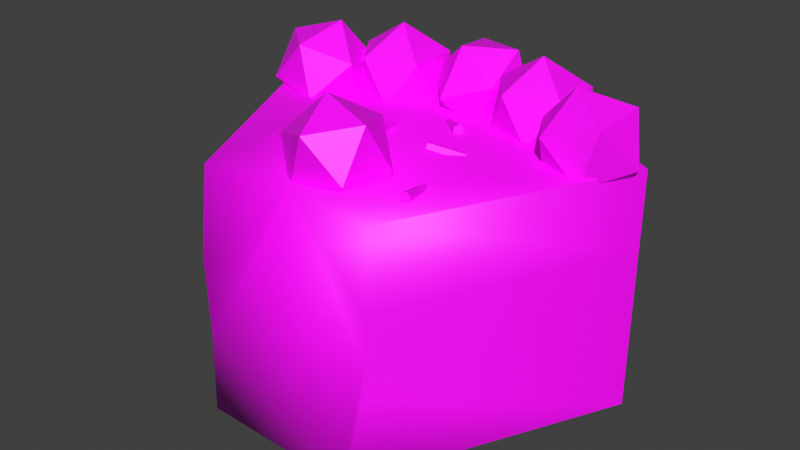 # Source: Cake12.blend  (saved by Blender 3.4.6; exported with 4.5.12 LTS)
import bpy
from mathutils import Matrix  # noqa: F401  (used for matrix-valued properties, if any)

bpy.ops.wm.read_factory_settings(use_empty=True)
scene = bpy.context.scene
scene.name = 'Scene'

# ---- collections
col_collection = bpy.data.collections.new('Collection'); scene.collection.children.link(col_collection)

# ---- images (referenced by path relative to the original .blend; pixels are not part of the script)
import os
ASSET_DIR = os.environ.get("B2B_ASSET_DIR", "")  # directory of the original .blend (textures are referenced by path, not embedded)
HERE = os.path.dirname(os.path.abspath(__file__))  # packed textures are extracted next to this script under _unpacked/

def load_image(name, relpath, width, height, colorspace="sRGB"):
    """Load a texture the original file referenced (path relative to the .blend, or extracted next to this script)."""
    p = next((c for c in (os.path.join(HERE, relpath), os.path.join(ASSET_DIR, relpath)) if relpath and os.path.exists(c)), "")
    if p:
        img = bpy.data.images.load(p, check_existing=True)
        img.name = name
    else:  # same state as the original file: an image datablock whose file is absent (Cycles renders it pink)
        img = bpy.data.images.new(name, width, height)
        img.source = "FILE"
        img.filepath = "//" + (relpath or name)
    img.colorspace_settings.name = colorspace
    return img
img_lowpolyfoodlitetexture_01_png = load_image('LowPolyFoodLiteTexture_01.png', 'Material/LowPolyFoodLiteTexture_01.png', 1024, 1024, 'sRGB')

# ---- materials (node trees are filled in below, after node groups)
mat_food_01 = bpy.data.materials.new('Food_01')
mat_food_01.use_transparent_shadow = False
mat_food_01.roughness = 0.5

# ---- material node trees
mat_food_01.use_nodes = True; mat_food_01.node_tree.nodes.clear()
_N = mat_food_01.node_tree.nodes; _L = mat_food_01.node_tree.links
n0 = _N.new('ShaderNodeBsdfPrincipled'); n0.name = 'Principled BSDF'; n0.location = (10, 300)
n0.distribution = 'GGX'
n0.subsurface_method = 'RANDOM_WALK_SKIN'
n0.inputs[3].default_value = 1.45
n0.inputs[27].default_value = (0.0, 0.0, 0.0, 1.0)
n0.inputs[28].default_value = 1.0
n1 = _N.new('ShaderNodeOutputMaterial'); n1.name = 'Material Output'; n1.location = (300, 300)
n2 = _N.new('ShaderNodeNormalMap'); n2.name = 'Normal Map'; n2.location = (-300, -300)
n2.label = 'Normal/Map'
n2.inputs[0].default_value = 0.0
n3 = _N.new('ShaderNodeTexImage'); n3.name = 'Image Texture'; n3.location = (-300, 600)
n3.image = img_lowpolyfoodlitetexture_01_png
_L.new(n0.outputs[0], n1.inputs[0])
_L.new(n2.outputs[0], n0.inputs[5])
_L.new(n3.outputs[0], n0.inputs[0])
n1.is_active_output = True

# ---- world
world_world = bpy.data.worlds.new('World'); scene.world = world_world
world_world.use_nodes = True; world_world.node_tree.nodes.clear()
_N = world_world.node_tree.nodes; _L = world_world.node_tree.links
n0 = _N.new('ShaderNodeOutputWorld'); n0.name = 'World Output'; n0.location = (300, 300)
n1 = _N.new('ShaderNodeBackground'); n1.name = 'Background'; n1.location = (10, 300)
n1.inputs[0].default_value = (0.05088, 0.05088, 0.05088, 1.0)
_L.new(n1.outputs[0], n0.inputs[0])
n0.is_active_output = True
world_world.color = (0.05088, 0.05088, 0.05088)
world_world.use_sun_shadow = False
world_world.sun_shadow_jitter_overblur = 0.0

# ---- meshes
me_mesh_129 = bpy.data.meshes.new('Mesh.129')
me_mesh_129.from_pydata([(-6.409, 0.0, -3.7), (6.409, 0.0, -3.7), (6.409, 2.526, -3.7), (-6.409, 2.526, -3.7), (-3.813, 2.526, -5.339), (-6.409, 5.053, -3.7), (-6.409, 7.579, -3.7), (-3.813, 5.053, -5.339), (-3.813, 7.579, -5.339), (-2.064, 5.053, -6.077), (-2.064, 7.579, -6.077), (-2.064, 2.526, -6.077), (-5.539e-07, 5.053, -6.336), (-9.375e-07, 7.579, -6.336), (-5.539e-07, 2.526, -6.336), (2.064, 5.053, -6.077), (2.064, 7.579, -6.077), (2.064, 2.526, -6.077), (3.813, 5.053, -5.339), (3.813, 7.579, -5.339), (6.409, 5.053, -3.7), (3.813, 2.526, -5.339), (3.813, 0.0, -5.339), (2.064, 0.0, -6.077), (-1.703e-07, 0.0, -6.336), (-2.064, 0.0, -6.077), (-3.813, 0.0, -5.339), (6.409, 7.579, -3.7), (-6.409, 3.79, -3.7), (-3.813, 3.79, -5.339), (-2.064, 3.79, -6.077), (-5.539e-07, 3.79, -6.336), (2.064, 3.79, -6.077), (3.813, 3.79, -5.339), (6.409, 3.79, -3.7), (-2.587, 6.446, -4.465), (-3.752, 7.335, -5.311), (-2.143, 7.335, -5.834), (-1.148, 7.335, -4.465), (-2.143, 7.335, -3.096), (-3.752, 7.335, -3.619), (-3.032, 8.774, -5.834), (-1.423, 8.774, -5.311), (-1.423, 8.774, -3.619), (-3.032, 8.774, -3.096), (-4.027, 8.774, -4.465), (-2.587, 9.664, -4.465), (0.08625, 7.177, 0.1753), (-1.078, 8.371, 0.4591), (0.531, 8.809, 0.1738), (-1.078, 6.953, 1.382), (1.525, 7.662, 0.9207), (0.531, 6.515, 1.668), (1.251, 7.739, 2.588), (-0.3585, 7.3, 2.874), (-1.353, 8.447, 2.127), (0.08625, 8.933, 2.872), (-0.3585, 9.594, 1.38), (1.251, 9.156, 1.665), (5.286, 6.509, -3.407), (4.009, 7.191, -4.283), (5.603, 7.653, -4.612), (3.864, 6.967, -2.613), (6.443, 7.715, -3.145), (5.368, 7.291, -1.909), (5.737, 8.918, -2.189), (4.143, 8.456, -1.86), (3.303, 8.395, -3.327), (4.46, 9.6, -3.065), (4.378, 8.819, -4.563), (5.882, 9.142, -3.859), (-5.814, 7.847, -2.033), (-5.962, 9.125, -3.132), (-6.233, 7.535, -3.643), (-4.686, 9.108, -2.022), (-5.123, 6.535, -2.848), (-4.167, 7.507, -1.847), (-3.568, 6.985, -3.34), (-3.298, 8.575, -2.83), (-4.407, 9.575, -3.624), (-3.717, 8.263, -4.439), (-5.364, 8.603, -4.626), (-4.845, 7.002, -4.45), (0.3822, 6.656, -5.741), (-0.9867, 7.581, -6.105), (0.5504, 8.136, -6.543), (-0.8581, 6.816, -4.602), (1.629, 7.714, -5.309), (0.7584, 6.898, -4.11), (1.159, 8.529, -3.903), (-0.3779, 7.973, -3.466), (-1.456, 8.395, -4.699), (-0.2097, 9.454, -4.267), (-0.5859, 9.211, -5.898), (1.031, 9.294, -5.406), (2.501, 6.446, -4.465), (1.337, 7.335, -5.311), (2.946, 7.335, -5.834), (1.337, 7.335, -3.619), (3.94, 7.335, -4.465), (2.946, 7.335, -3.096), (3.666, 8.774, -3.619), (2.057, 8.774, -3.096), (1.062, 8.774, -4.465), (2.501, 9.664, -4.465), (2.057, 8.774, -5.834), (3.666, 8.774, -5.311), (-0.7321, 7.347, -2.058), (-0.5033, 7.576, -1.003), (-0.887, 7.29, -2.012), (-0.7107, 7.513, -2.098), (-0.482, 7.741, -1.043), (-0.8443, 7.62, -2.093), (-0.6156, 7.849, -1.038), (-0.9992, 7.563, -2.046), (-0.7705, 7.791, -0.9915), (-1.021, 7.397, -2.006), (-0.7918, 7.626, -0.9511), (-0.6582, 7.518, -0.9567), (2.193, 7.447, -1.279), (1.25, 7.709, -0.7692), (2.114, 7.315, -1.356), (2.195, 7.601, -1.354), (1.252, 7.863, -0.844), (2.119, 7.624, -1.506), (1.176, 7.886, -0.9963), (2.041, 7.493, -1.583), (1.098, 7.755, -1.074), (2.038, 7.338, -1.508), (1.095, 7.6, -0.9988), (1.171, 7.577, -0.8466), (-2.616, 7.708, -0.3359), (-3.618, 7.59, -0.7823), (-2.584, 7.542, -0.3635), (-2.576, 7.825, -0.4559), (-3.578, 7.706, -0.9023), (-2.504, 7.774, -0.6035), (-3.506, 7.656, -1.05), (-2.472, 7.608, -0.6311), (-3.474, 7.489, -1.078), (-2.512, 7.492, -0.5111), (-3.514, 7.373, -0.9576), (-3.586, 7.424, -0.81), (2.648, 7.347, 0.8732), (2.877, 7.576, 1.928), (2.493, 7.29, 0.9194), (2.669, 7.513, 0.8328), (2.898, 7.741, 1.888), (2.536, 7.62, 0.8384), (2.764, 7.849, 1.893), (2.381, 7.563, 0.8846), (2.61, 7.791, 1.94), (2.359, 7.397, 0.925), (2.588, 7.626, 1.98), (2.722, 7.518, 1.974), (0.353, 7.347, -3.186), (1.204, 7.576, -2.523), (0.2636, 7.29, -3.052), (0.3434, 7.513, -3.231), (1.195, 7.741, -2.568), (0.2445, 7.62, -3.141), (1.096, 7.849, -2.478), (0.1551, 7.563, -3.007), (1.007, 7.791, -2.343), (0.1646, 7.397, -2.962), (1.016, 7.626, -2.298), (1.115, 7.518, -2.388), (-2.807, 7.507, 1.2), (-1.796, 7.501, 1.641), (-2.797, 7.677, 1.18), (-2.753, 7.402, 1.076), (-1.742, 7.397, 1.516), (-2.69, 7.467, 0.9302), (-1.678, 7.462, 1.371), (-2.68, 7.637, 0.9095), (-1.668, 7.632, 1.35), (-2.734, 7.742, 1.034), (-1.722, 7.737, 1.475), (-1.786, 7.672, 1.62), (2.529, 0.0, 4.243), (2.857, 3.79, 3.571), (-2.684, 3.79, 3.925), (-2.875, 7.579, 3.534), (2.761, 2.526, 3.768), (-2.668, 2.526, 3.957), (2.893, 7.579, 3.498), (-2.607, 5.053, 4.082), (2.857, 5.053, 3.572), (-2.609, 0.0, 4.078), (-0.113, 7.579, 3.133)], [], [(1, 2, 183, 179), (34, 20, 187, 180), (0, 3, 4, 26), (28, 5, 7, 29), (5, 6, 8, 7), (10, 9, 7, 8), (30, 11, 4, 29), (13, 12, 9, 10), (31, 14, 11, 30), (16, 15, 12, 13), (32, 17, 14, 31), (19, 18, 15, 16), (33, 21, 17, 32), (18, 19, 27, 20), (33, 18, 20, 34), (22, 21, 2, 1), (21, 22, 23, 17), (17, 23, 24, 14), (14, 24, 25, 11), (11, 25, 26, 4), (20, 27, 185, 187), (6, 182, 189, 185, 27, 19, 16, 13, 10, 8), (21, 33, 34, 2), (18, 33, 32, 15), (15, 32, 31, 12), (12, 31, 30, 9), (9, 30, 29, 7), (3, 28, 29, 4), (2, 34, 180, 183), (35, 36, 37), (36, 35, 40), (35, 37, 38), (35, 38, 39), (35, 39, 40), (36, 40, 45), (37, 36, 41), (38, 37, 42), (39, 38, 43), (40, 39, 44), (36, 45, 41), (37, 41, 42), (38, 42, 43), (39, 43, 44), (40, 44, 45), (41, 45, 46), (42, 41, 46), (43, 42, 46), (44, 43, 46), (45, 44, 46), (48, 47, 50), (47, 48, 49), (47, 49, 51), (47, 52, 50), (47, 51, 52), (52, 51, 53), (50, 52, 54), (52, 53, 54), (50, 54, 55), (54, 53, 56), (55, 54, 56), (57, 55, 56), (58, 57, 56), (53, 58, 56), (49, 57, 58), (51, 49, 58), (51, 58, 53), (48, 55, 57), (49, 48, 57), (48, 50, 55), (60, 59, 62), (59, 60, 61), (59, 61, 63), (59, 64, 62), (59, 63, 64), (64, 63, 65), (62, 64, 66), (64, 65, 66), (62, 66, 67), (66, 65, 68), (67, 66, 68), (69, 67, 68), (70, 69, 68), (65, 70, 68), (61, 69, 70), (63, 61, 70), (63, 70, 65), (60, 67, 69), (61, 60, 69), (60, 62, 67), (72, 71, 74), (71, 72, 73), (71, 73, 75), (71, 76, 74), (71, 75, 76), (76, 75, 77), (74, 76, 78), (76, 77, 78), (74, 78, 79), (78, 77, 80), (79, 78, 80), (81, 79, 80), (82, 81, 80), (77, 82, 80), (73, 81, 82), (75, 73, 82), (75, 82, 77), (72, 79, 81), (73, 72, 81), (72, 74, 79), (84, 83, 86), (83, 84, 85), (83, 85, 87), (83, 88, 86), (83, 87, 88), (88, 87, 89), (86, 88, 90), (88, 89, 90), (86, 90, 91), (90, 89, 92), (91, 90, 92), (93, 91, 92), (94, 93, 92), (89, 94, 92), (85, 93, 94), (87, 85, 94), (87, 94, 89), (84, 91, 93), (85, 84, 93), (84, 86, 91), (96, 95, 98), (95, 96, 97), (95, 97, 99), (95, 100, 98), (95, 99, 100), (100, 99, 101), (98, 100, 102), (100, 101, 102), (98, 102, 103), (102, 101, 104), (103, 102, 104), (105, 103, 104), (106, 105, 104), (101, 106, 104), (97, 105, 106), (99, 97, 106), (99, 106, 101), (96, 103, 105), (97, 96, 105), (96, 98, 103), (110, 111, 108, 107), (107, 108, 118, 109), (107, 109, 116, 114, 112, 110), (112, 113, 111, 110), (114, 115, 113, 112), (116, 117, 115, 114), (109, 118, 117, 116), (118, 108, 111, 113, 115, 117), (122, 123, 120, 119), (119, 120, 130, 121), (119, 121, 128, 126, 124, 122), (124, 125, 123, 122), (126, 127, 125, 124), (128, 129, 127, 126), (121, 130, 129, 128), (130, 120, 123, 125, 127, 129), (134, 135, 132, 131), (131, 132, 142, 133), (131, 133, 140, 138, 136, 134), (136, 137, 135, 134), (138, 139, 137, 136), (140, 141, 139, 138), (133, 142, 141, 140), (142, 132, 135, 137, 139, 141), (146, 147, 144, 143), (143, 144, 154, 145), (143, 145, 152, 150, 148, 146), (148, 149, 147, 146), (150, 151, 149, 148), (152, 153, 151, 150), (145, 154, 153, 152), (154, 144, 147, 149, 151, 153), (158, 159, 156, 155), (155, 156, 166, 157), (155, 157, 164, 162, 160, 158), (160, 161, 159, 158), (162, 163, 161, 160), (164, 165, 163, 162), (157, 166, 165, 164), (166, 156, 159, 161, 163, 165), (170, 171, 168, 167), (167, 168, 178, 169), (167, 169, 176, 174, 172, 170), (172, 173, 171, 170), (174, 175, 173, 172), (176, 177, 175, 174), (169, 178, 177, 176), (178, 168, 171, 173, 175, 177), (188, 184, 3, 0), (181, 186, 5, 28), (179, 188, 0, 26, 25, 24, 23, 22, 1), (184, 181, 28, 3), (186, 182, 6, 5), (187, 185, 189, 182, 186, 181, 184, 188, 179, 183, 180)])
me_mesh_129.polygons.foreach_set('use_smooth', [True] * 203)
_k = set([(0, 3), (0, 26), (0, 188), (1, 2), (1, 22), (1, 179), (2, 34), (3, 28), (4, 26), (4, 29), (5, 6), (5, 28), (6, 8), (6, 182), (7, 8), (7, 29), (8, 10), (9, 10), (9, 30), (10, 13), (11, 25), (11, 30), (12, 13), (12, 31), (13, 16), (14, 24), (14, 31), (15, 16), (15, 32), (16, 19), (17, 23), (17, 32), (18, 19), (18, 33), (19, 27), (20, 27), (20, 34), (21, 22), (21, 33), (22, 23), (23, 24), (24, 25), (25, 26), (27, 185), (35, 36), (35, 37), (35, 38), (35, 39), (35, 40), (36, 37), (36, 40), (36, 41), (36, 45), (37, 38), (37, 41), (37, 42), (38, 39), (38, 42), (38, 43), (39, 40), (39, 43), (39, 44), (40, 44), (40, 45), (41, 42), (41, 45), (41, 46), (42, 43), (42, 46), (43, 44), (43, 46), (44, 45), (44, 46), (45, 46), (47, 48), (47, 49), (47, 50), (47, 51), (47, 52), (48, 49), (48, 50), (48, 55), (48, 57), (49, 51), (49, 57), (49, 58), (50, 52), (50, 54), (50, 55), (51, 52), (51, 53), (51, 58), (52, 53), (52, 54), (53, 54), (53, 56), (53, 58), (54, 55), (54, 56), (55, 56), (55, 57), (56, 57), (56, 58), (57, 58), (59, 60), (59, 61), (59, 62), (59, 63), (59, 64), (60, 61), (60, 62), (60, 67), (60, 69), (61, 63), (61, 69), (61, 70), (62, 64), (62, 66), (62, 67), (63, 64), (63, 65), (63, 70), (64, 65), (64, 66), (65, 66), (65, 68), (65, 70), (66, 67), (66, 68), (67, 68), (67, 69), (68, 69), (68, 70), (69, 70), (71, 72), (71, 73), (71, 74), (71, 75), (71, 76), (72, 73), (72, 74), (72, 79), (72, 81), (73, 75), (73, 81), (73, 82), (74, 76), (74, 78), (74, 79), (75, 76), (75, 77), (75, 82), (76, 77), (76, 78), (77, 78), (77, 80), (77, 82), (78, 79), (78, 80), (79, 80), (79, 81), (80, 81), (80, 82), (81, 82), (83, 84), (83, 85), (83, 86), (83, 87), (83, 88), (84, 85), (84, 86), (84, 91), (84, 93), (85, 87), (85, 93), (85, 94), (86, 88), (86, 90), (86, 91), (87, 88), (87, 89), (87, 94), (88, 89), (88, 90), (89, 90), (89, 92), (89, 94), (90, 91), (90, 92), (91, 92), (91, 93), (92, 93), (92, 94), (93, 94), (95, 96), (95, 97), (95, 98), (95, 99), (95, 100), (96, 97), (96, 98), (96, 103), (96, 105), (97, 99), (97, 105), (97, 106), (98, 100), (98, 102), (98, 103), (99, 100), (99, 101), (99, 106), (100, 101), (100, 102), (101, 102), (101, 104), (101, 106), (102, 103), (102, 104), (103, 104), (103, 105), (104, 105), (104, 106), (105, 106), (107, 108), (107, 109), (107, 110), (108, 111), (108, 118), (109, 116), (109, 118), (110, 111), (110, 112), (111, 113), (112, 113), (112, 114), (113, 115), (114, 115), (114, 116), (115, 117), (116, 117), (117, 118), (119, 120), (119, 121), (119, 122), (120, 123), (120, 130), (121, 128), (121, 130), (122, 123), (122, 124), (123, 125), (124, 125), (124, 126), (125, 127), (126, 127), (126, 128), (127, 129), (128, 129), (129, 130), (131, 132), (131, 133), (131, 134), (132, 135), (132, 142), (133, 140), (133, 142), (134, 135), (134, 136), (135, 137), (136, 137), (136, 138), (137, 139), (138, 139), (138, 140), (139, 141), (140, 141), (141, 142), (143, 144), (143, 145), (143, 146), (144, 147), (144, 154), (145, 152), (145, 154), (146, 147), (146, 148), (147, 149), (148, 149), (148, 150), (149, 151), (150, 151), (150, 152), (151, 153), (152, 153), (153, 154), (155, 156), (155, 157), (155, 158), (156, 159), (156, 166), (157, 164), (157, 166), (158, 159), (158, 160), (159, 161), (160, 161), (160, 162), (161, 163), (162, 163), (162, 164), (163, 165), (164, 165), (165, 166), (167, 168), (167, 169), (167, 170), (168, 171), (168, 178), (169, 176), (169, 178), (170, 171), (170, 172), (171, 173), (172, 173), (172, 174), (173, 175), (174, 175), (174, 176), (175, 177), (176, 177), (177, 178)])
me_mesh_129.attributes.new('sharp_edge', 'BOOLEAN', 'EDGE').data.foreach_set('value', [ (min(e.vertices), max(e.vertices)) in _k for e in me_mesh_129.edges])
_uv = me_mesh_129.uv_layers.new(name='UVMap')
_uv.uv.foreach_set('vector', [0.6145, 0.5905, 0.6145, 0.5965, 0.6058, 0.5965, 0.6053, 0.5905, 0.6784, 0.5371, 0.6784, 0.5401, 0.67, 0.5401, 0.67, 0.5371, 0.8914, 0.9606, 0.8914, 0.9666, 0.8975, 0.9666, 0.8975, 0.9606, 0.8914, 0.9696, 0.8914, 0.9726, 0.8975, 0.9726, 0.8975, 0.9696, 0.8914, 0.9726, 0.8914, 0.9786, 0.8975, 0.9786, 0.8975, 0.9726, 0.9017, 0.9786, 0.9017, 0.9726, 0.8975, 0.9726, 0.8975, 0.9786, 0.9017, 0.9696, 0.9017, 0.9666, 0.8975, 0.9666, 0.8975, 0.9696, 0.9066, 0.9786, 0.9066, 0.9726, 0.9017, 0.9726, 0.9017, 0.9786, 0.9066, 0.9696, 0.9066, 0.9666, 0.9017, 0.9666, 0.9017, 0.9696, 0.9115, 0.9786, 0.9115, 0.9726, 0.9066, 0.9726, 0.9066, 0.9786, 0.9115, 0.9696, 0.9115, 0.9666, 0.9066, 0.9666, 0.9066, 0.9696, 0.9156, 0.9786, 0.9156, 0.9726, 0.9115, 0.9726, 0.9115, 0.9786, 0.9156, 0.9696, 0.9156, 0.9666, 0.9115, 0.9666, 0.9115, 0.9696, 0.9156, 0.9726, 0.9156, 0.9786, 0.9218, 0.9786, 0.9218, 0.9726, 0.9156, 0.9696, 0.9156, 0.9726, 0.9218, 0.9726, 0.9218, 0.9696, 0.9156, 0.9606, 0.9156, 0.9666, 0.9218, 0.9666, 0.9218, 0.9606, 0.9156, 0.9666, 0.9156, 0.9606, 0.9115, 0.9606, 0.9115, 0.9666, 0.9115, 0.9666, 0.9115, 0.9606, 0.9066, 0.9606, 0.9066, 0.9666, 0.9066, 0.9666, 0.9066, 0.9606, 0.9017, 0.9606, 0.9017, 0.9666, 0.9017, 0.9666, 0.9017, 0.9606, 0.8975, 0.9606, 0.8975, 0.9666, 0.6145, 0.6025, 0.6145, 0.6085, 0.6062, 0.6085, 0.6061, 0.6025, 0.8914, 0.9786, 0.8998, 0.9786, 0.9063, 0.9786, 0.9134, 0.9786, 0.9218, 0.9786, 0.9156, 0.9786, 0.9115, 0.9786, 0.9066, 0.9786, 0.9017, 0.9786, 0.8975, 0.9786, 0.9156, 0.9666, 0.9156, 0.9696, 0.9218, 0.9696, 0.9218, 0.9666, 0.9156, 0.9726, 0.9156, 0.9696, 0.9115, 0.9696, 0.9115, 0.9726, 0.9115, 0.9726, 0.9115, 0.9696, 0.9066, 0.9696, 0.9066, 0.9726, 0.9066, 0.9726, 0.9066, 0.9696, 0.9017, 0.9696, 0.9017, 0.9726, 0.9017, 0.9726, 0.9017, 0.9696, 0.8975, 0.9696, 0.8975, 0.9726, 0.8914, 0.9666, 0.8914, 0.9696, 0.8975, 0.9696, 0.8975, 0.9666, 0.9218, 0.9666, 0.9218, 0.9696, 0.9134, 0.9696, 0.9131, 0.9666, 0.6519, 0.5305, 0.6491, 0.5326, 0.653, 0.5326, 0.6491, 0.5326, 0.6519, 0.5305, 0.6491, 0.5326, 0.6519, 0.5305, 0.653, 0.5326, 0.6553, 0.5326, 0.6519, 0.5305, 0.6553, 0.5326, 0.653, 0.5326, 0.6519, 0.5305, 0.653, 0.5326, 0.6491, 0.5326, 0.6491, 0.5326, 0.6491, 0.5326, 0.6485, 0.536, 0.653, 0.5326, 0.6491, 0.5326, 0.6508, 0.536, 0.6553, 0.5326, 0.653, 0.5326, 0.6547, 0.536, 0.653, 0.5326, 0.6553, 0.5326, 0.6547, 0.536, 0.6491, 0.5326, 0.653, 0.5326, 0.6508, 0.536, 0.6491, 0.5326, 0.6485, 0.536, 0.6508, 0.536, 0.653, 0.5326, 0.6508, 0.536, 0.6547, 0.536, 0.6553, 0.5326, 0.6547, 0.536, 0.6547, 0.536, 0.653, 0.5326, 0.6547, 0.536, 0.6508, 0.536, 0.6491, 0.5326, 0.6508, 0.536, 0.6485, 0.536, 0.6508, 0.536, 0.6485, 0.536, 0.6519, 0.5381, 0.6547, 0.536, 0.6508, 0.536, 0.6519, 0.5381, 0.6547, 0.536, 0.6547, 0.536, 0.6519, 0.5381, 0.6508, 0.536, 0.6547, 0.536, 0.6519, 0.5381, 0.6485, 0.536, 0.6508, 0.536, 0.6519, 0.5381, 0.343, 0.5276, 0.3457, 0.5248, 0.343, 0.5243, 0.3457, 0.5248, 0.343, 0.5276, 0.3468, 0.5287, 0.3457, 0.5248, 0.3468, 0.5287, 0.3491, 0.526, 0.3457, 0.5248, 0.3468, 0.5232, 0.343, 0.5243, 0.3457, 0.5248, 0.3491, 0.526, 0.3468, 0.5232, 0.3468, 0.5232, 0.3491, 0.526, 0.3485, 0.5261, 0.343, 0.5243, 0.3468, 0.5232, 0.3447, 0.5251, 0.3468, 0.5232, 0.3485, 0.5261, 0.3447, 0.5251, 0.343, 0.5243, 0.3447, 0.5251, 0.3423, 0.5278, 0.3447, 0.5251, 0.3485, 0.5261, 0.3457, 0.529, 0.3423, 0.5278, 0.3447, 0.5251, 0.3457, 0.529, 0.3447, 0.5305, 0.3423, 0.5278, 0.3457, 0.529, 0.3485, 0.5295, 0.3447, 0.5305, 0.3457, 0.529, 0.3485, 0.5261, 0.3485, 0.5295, 0.3457, 0.529, 0.3468, 0.5287, 0.3447, 0.5305, 0.3485, 0.5295, 0.3491, 0.526, 0.3468, 0.5287, 0.3485, 0.5295, 0.3491, 0.526, 0.3485, 0.5295, 0.3485, 0.5261, 0.343, 0.5276, 0.3423, 0.5278, 0.3447, 0.5305, 0.3468, 0.5287, 0.343, 0.5276, 0.3447, 0.5305, 0.343, 0.5276, 0.343, 0.5243, 0.3423, 0.5278, 0.6675, 0.5322, 0.6706, 0.5306, 0.6672, 0.5317, 0.6706, 0.5306, 0.6675, 0.5322, 0.6713, 0.5333, 0.6706, 0.5306, 0.6713, 0.5333, 0.6733, 0.5335, 0.6706, 0.5306, 0.6708, 0.5325, 0.6672, 0.5317, 0.6706, 0.5306, 0.6733, 0.5335, 0.6708, 0.5325, 0.6708, 0.5325, 0.6733, 0.5335, 0.6716, 0.5363, 0.6672, 0.5317, 0.6708, 0.5325, 0.6679, 0.5352, 0.6708, 0.5325, 0.6716, 0.5363, 0.6679, 0.5352, 0.6672, 0.5317, 0.6679, 0.5352, 0.6659, 0.5351, 0.6679, 0.5352, 0.6716, 0.5363, 0.6686, 0.5379, 0.6659, 0.5351, 0.6679, 0.5352, 0.6686, 0.5379, 0.6684, 0.5361, 0.6659, 0.5351, 0.6686, 0.5379, 0.672, 0.5369, 0.6684, 0.5361, 0.6686, 0.5379, 0.6716, 0.5363, 0.672, 0.5369, 0.6686, 0.5379, 0.6713, 0.5333, 0.6684, 0.5361, 0.672, 0.5369, 0.6733, 0.5335, 0.6713, 0.5333, 0.672, 0.5369, 0.6733, 0.5335, 0.672, 0.5369, 0.6716, 0.5363, 0.6675, 0.5322, 0.6659, 0.5351, 0.6684, 0.5361, 0.6713, 0.5333, 0.6675, 0.5322, 0.6684, 0.5361, 0.6675, 0.5322, 0.6672, 0.5317, 0.6659, 0.5351, 0.6439, 0.5368, 0.6443, 0.5338, 0.6469, 0.5368, 0.6443, 0.5338, 0.6439, 0.5368, 0.6433, 0.533, 0.6443, 0.5338, 0.6433, 0.533, 0.6459, 0.5307, 0.6443, 0.5338, 0.6482, 0.533, 0.6469, 0.5368, 0.6443, 0.5338, 0.6459, 0.5307, 0.6482, 0.533, 0.6482, 0.533, 0.6459, 0.5307, 0.6496, 0.5317, 0.6469, 0.5368, 0.6482, 0.533, 0.6502, 0.5355, 0.6482, 0.533, 0.6496, 0.5317, 0.6502, 0.5355, 0.6469, 0.5368, 0.6502, 0.5355, 0.6476, 0.5379, 0.6502, 0.5355, 0.6496, 0.5317, 0.6492, 0.5348, 0.6476, 0.5379, 0.6502, 0.5355, 0.6492, 0.5348, 0.6453, 0.5356, 0.6476, 0.5379, 0.6492, 0.5348, 0.6465, 0.5318, 0.6453, 0.5356, 0.6492, 0.5348, 0.6496, 0.5317, 0.6465, 0.5318, 0.6492, 0.5348, 0.6433, 0.533, 0.6453, 0.5356, 0.6465, 0.5318, 0.6459, 0.5307, 0.6433, 0.533, 0.6465, 0.5318, 0.6459, 0.5307, 0.6465, 0.5318, 0.6496, 0.5317, 0.6439, 0.5368, 0.6476, 0.5379, 0.6453, 0.5356, 0.6433, 0.533, 0.6439, 0.5368, 0.6453, 0.5356, 0.6439, 0.5368, 0.6469, 0.5368, 0.6476, 0.5379, 0.6557, 0.5332, 0.6589, 0.531, 0.656, 0.5313, 0.6589, 0.531, 0.6557, 0.5332, 0.6593, 0.5345, 0.6589, 0.531, 0.6593, 0.5345, 0.6619, 0.5335, 0.6589, 0.531, 0.6598, 0.5315, 0.656, 0.5313, 0.6589, 0.531, 0.6619, 0.5335, 0.6598, 0.5315, 0.6598, 0.5315, 0.6619, 0.5335, 0.6608, 0.5354, 0.656, 0.5313, 0.6598, 0.5315, 0.6571, 0.5341, 0.6598, 0.5315, 0.6608, 0.5354, 0.6571, 0.5341, 0.656, 0.5313, 0.6571, 0.5341, 0.6546, 0.5351, 0.6571, 0.5341, 0.6608, 0.5354, 0.6575, 0.5376, 0.6546, 0.5351, 0.6571, 0.5341, 0.6575, 0.5376, 0.6566, 0.537, 0.6546, 0.5351, 0.6575, 0.5376, 0.6605, 0.5372, 0.6566, 0.537, 0.6575, 0.5376, 0.6608, 0.5354, 0.6605, 0.5372, 0.6575, 0.5376, 0.6593, 0.5345, 0.6566, 0.537, 0.6605, 0.5372, 0.6619, 0.5335, 0.6593, 0.5345, 0.6605, 0.5372, 0.6619, 0.5335, 0.6605, 0.5372, 0.6608, 0.5354, 0.6557, 0.5332, 0.6546, 0.5351, 0.6566, 0.537, 0.6593, 0.5345, 0.6557, 0.5332, 0.6566, 0.537, 0.6557, 0.5332, 0.656, 0.5313, 0.6546, 0.5351, 0.6612, 0.5326, 0.664, 0.5305, 0.6612, 0.5326, 0.664, 0.5305, 0.6612, 0.5326, 0.665, 0.5326, 0.664, 0.5305, 0.665, 0.5326, 0.6674, 0.5326, 0.664, 0.5305, 0.665, 0.5326, 0.6612, 0.5326, 0.664, 0.5305, 0.6674, 0.5326, 0.665, 0.5326, 0.665, 0.5326, 0.6674, 0.5326, 0.6667, 0.536, 0.6612, 0.5326, 0.665, 0.5326, 0.6629, 0.536, 0.665, 0.5326, 0.6667, 0.536, 0.6629, 0.536, 0.6612, 0.5326, 0.6629, 0.536, 0.6606, 0.536, 0.6629, 0.536, 0.6667, 0.536, 0.664, 0.5381, 0.6606, 0.536, 0.6629, 0.536, 0.664, 0.5381, 0.6629, 0.536, 0.6606, 0.536, 0.664, 0.5381, 0.6667, 0.536, 0.6629, 0.536, 0.664, 0.5381, 0.6667, 0.536, 0.6667, 0.536, 0.664, 0.5381, 0.665, 0.5326, 0.6629, 0.536, 0.6667, 0.536, 0.6674, 0.5326, 0.665, 0.5326, 0.6667, 0.536, 0.6674, 0.5326, 0.6667, 0.536, 0.6667, 0.536, 0.6612, 0.5326, 0.6606, 0.536, 0.6629, 0.536, 0.665, 0.5326, 0.6612, 0.5326, 0.6629, 0.536, 0.6612, 0.5326, 0.6612, 0.5326, 0.6606, 0.536, 0.3463, 0.5305, 0.3468, 0.5311, 0.3468, 0.5307, 0.3462, 0.5301, 0.3462, 0.5301, 0.3468, 0.5307, 0.3464, 0.5305, 0.3459, 0.53, 0.3462, 0.5301, 0.3459, 0.53, 0.3456, 0.5303, 0.3456, 0.5307, 0.346, 0.5308, 0.3463, 0.5305, 0.346, 0.5308, 0.3465, 0.5313, 0.3468, 0.5311, 0.3463, 0.5305, 0.3456, 0.5307, 0.3462, 0.5312, 0.3465, 0.5313, 0.346, 0.5308, 0.3456, 0.5303, 0.3461, 0.5308, 0.3462, 0.5312, 0.3456, 0.5307, 0.3459, 0.53, 0.3464, 0.5305, 0.3461, 0.5308, 0.3456, 0.5303, 0.3464, 0.5305, 0.3468, 0.5307, 0.3468, 0.5311, 0.3465, 0.5313, 0.3462, 0.5312, 0.3461, 0.5308, 0.3532, 0.5307, 0.3509, 0.5314, 0.3509, 0.531, 0.3532, 0.5304, 0.3532, 0.5304, 0.3509, 0.531, 0.3508, 0.5307, 0.353, 0.5301, 0.3532, 0.5304, 0.353, 0.5301, 0.3528, 0.5301, 0.3528, 0.5305, 0.353, 0.5308, 0.3532, 0.5307, 0.353, 0.5308, 0.3508, 0.5314, 0.3509, 0.5314, 0.3532, 0.5307, 0.3528, 0.5305, 0.3506, 0.5311, 0.3508, 0.5314, 0.353, 0.5308, 0.3528, 0.5301, 0.3506, 0.5307, 0.3506, 0.5311, 0.3528, 0.5305, 0.353, 0.5301, 0.3508, 0.5307, 0.3506, 0.5307, 0.3528, 0.5301, 0.3508, 0.5307, 0.3509, 0.531, 0.3509, 0.5314, 0.3508, 0.5314, 0.3506, 0.5311, 0.3506, 0.5307, 0.3419, 0.5313, 0.3395, 0.531, 0.3394, 0.5307, 0.3418, 0.531, 0.3418, 0.531, 0.3394, 0.5307, 0.3395, 0.5303, 0.3419, 0.5306, 0.3418, 0.531, 0.3419, 0.5306, 0.342, 0.5305, 0.3421, 0.5308, 0.342, 0.5312, 0.3419, 0.5313, 0.342, 0.5312, 0.3397, 0.5309, 0.3395, 0.531, 0.3419, 0.5313, 0.3421, 0.5308, 0.3397, 0.5305, 0.3397, 0.5309, 0.342, 0.5312, 0.342, 0.5305, 0.3396, 0.5302, 0.3397, 0.5305, 0.3421, 0.5308, 0.3419, 0.5306, 0.3395, 0.5303, 0.3396, 0.5302, 0.342, 0.5305, 0.3395, 0.5303, 0.3394, 0.5307, 0.3395, 0.531, 0.3397, 0.5309, 0.3397, 0.5305, 0.3396, 0.5302, 0.3543, 0.5305, 0.3548, 0.5311, 0.3548, 0.5307, 0.3543, 0.5301, 0.3543, 0.5301, 0.3548, 0.5307, 0.3544, 0.5305, 0.3539, 0.53, 0.3543, 0.5301, 0.3539, 0.53, 0.3536, 0.5303, 0.3536, 0.5307, 0.354, 0.5308, 0.3543, 0.5305, 0.354, 0.5308, 0.3545, 0.5313, 0.3548, 0.5311, 0.3543, 0.5305, 0.3536, 0.5307, 0.3542, 0.5312, 0.3545, 0.5313, 0.354, 0.5308, 0.3536, 0.5303, 0.3541, 0.5308, 0.3542, 0.5312, 0.3536, 0.5307, 0.3539, 0.53, 0.3544, 0.5305, 0.3541, 0.5308, 0.3536, 0.5303, 0.3544, 0.5305, 0.3548, 0.5307, 0.3548, 0.5311, 0.3545, 0.5313, 0.3542, 0.5312, 0.3541, 0.5308, 0.3488, 0.5305, 0.3508, 0.5311, 0.3508, 0.5307, 0.3488, 0.5301, 0.3488, 0.5301, 0.3508, 0.5307, 0.3506, 0.5305, 0.3486, 0.53, 0.3488, 0.5301, 0.3486, 0.53, 0.3484, 0.5303, 0.3483, 0.5307, 0.3486, 0.5308, 0.3488, 0.5305, 0.3486, 0.5308, 0.3506, 0.5313, 0.3508, 0.5311, 0.3488, 0.5305, 0.3483, 0.5307, 0.3504, 0.5312, 0.3506, 0.5313, 0.3486, 0.5308, 0.3484, 0.5303, 0.3504, 0.5308, 0.3504, 0.5312, 0.3483, 0.5307, 0.3486, 0.53, 0.3506, 0.5305, 0.3504, 0.5308, 0.3484, 0.5303, 0.3506, 0.5305, 0.3508, 0.5307, 0.3508, 0.5311, 0.3506, 0.5313, 0.3504, 0.5312, 0.3504, 0.5308, 0.3414, 0.5303, 0.3438, 0.5303, 0.3437, 0.5305, 0.3413, 0.5305, 0.3413, 0.5305, 0.3437, 0.5305, 0.3437, 0.5309, 0.3413, 0.5309, 0.3413, 0.5305, 0.3413, 0.5309, 0.3415, 0.5311, 0.3416, 0.5308, 0.3416, 0.5304, 0.3414, 0.5303, 0.3416, 0.5304, 0.344, 0.5304, 0.3438, 0.5303, 0.3414, 0.5303, 0.3416, 0.5308, 0.344, 0.5308, 0.344, 0.5304, 0.3416, 0.5304, 0.3415, 0.5311, 0.3439, 0.5311, 0.344, 0.5308, 0.3416, 0.5308, 0.3413, 0.5309, 0.3437, 0.5309, 0.3439, 0.5311, 0.3415, 0.5311, 0.3437, 0.5309, 0.3437, 0.5305, 0.3438, 0.5303, 0.344, 0.5304, 0.344, 0.5308, 0.3439, 0.5311, 0.5931, 0.5905, 0.593, 0.5965, 0.5841, 0.5965, 0.5841, 0.5905, 0.6568, 0.5371, 0.657, 0.5401, 0.648, 0.5401, 0.648, 0.5371, 0.9126, 0.9606, 0.9004, 0.9606, 0.8914, 0.9606, 0.8975, 0.9606, 0.9017, 0.9606, 0.9066, 0.9606, 0.9115, 0.9606, 0.9156, 0.9606, 0.9218, 0.9606, 0.9002, 0.9666, 0.9002, 0.9696, 0.8914, 0.9696, 0.8914, 0.9666, 0.5931, 0.6025, 0.5925, 0.6085, 0.5841, 0.6085, 0.5841, 0.6025, 0.6061, 0.6025, 0.6062, 0.6085, 0.9063, 0.9786, 0.8998, 0.9786, 0.5931, 0.6025, 0.6568, 0.5371, 0.9002, 0.9666, 0.5931, 0.5905, 0.9126, 0.9606, 0.6058, 0.5965, 0.9134, 0.9696])
_uv.active_render = True
_uv = me_mesh_129.uv_layers.new(name='UVMap.001')
_uv.uv.foreach_set('vector', [0.01918, 0.404, 0.07771, 0.4041, 0.07771, 0.5968, 0.01918, 0.6089, 0.107, 0.4042, 0.1362, 0.4043, 0.1362, 0.5918, 0.107, 0.5917, 0.7878, 0.02758, 0.7878, 0.08377, 0.7166, 0.08353, 0.7166, 0.02735, 0.7878, 0.1119, 0.7878, 0.14, 0.7166, 0.1397, 0.7166, 0.1116, 0.7878, 0.14, 0.7878, 0.1961, 0.7166, 0.1959, 0.7166, 0.1397, 0.6732, 0.1937, 0.6732, 0.1375, 0.7166, 0.1397, 0.7166, 0.1959, 0.6732, 0.1094, 0.6732, 0.08134, 0.7166, 0.08353, 0.7166, 0.1116, 0.6298, 0.1877, 0.6298, 0.1316, 0.6732, 0.1375, 0.6732, 0.1937, 0.6298, 0.1035, 0.6298, 0.07537, 0.6732, 0.08134, 0.6732, 0.1094, 0.5622, 0.5803, 0.5622, 0.5217, 0.6069, 0.5212, 0.6069, 0.5797, 0.5622, 0.4925, 0.5622, 0.4632, 0.6069, 0.4626, 0.6069, 0.4919, 0.5184, 0.5805, 0.5184, 0.5219, 0.5622, 0.5217, 0.5622, 0.5803, 0.5184, 0.4926, 0.5184, 0.4633, 0.5622, 0.4632, 0.5622, 0.4925, 0.5184, 0.5219, 0.5184, 0.5805, 0.4473, 0.5804, 0.4473, 0.5218, 0.5184, 0.4926, 0.5184, 0.5219, 0.4473, 0.5218, 0.4473, 0.4925, 0.5184, 0.4047, 0.5184, 0.4633, 0.4473, 0.4632, 0.4473, 0.4046, 0.5184, 0.4633, 0.5184, 0.4047, 0.5622, 0.4046, 0.5622, 0.4632, 0.5622, 0.4632, 0.5622, 0.4046, 0.6069, 0.404, 0.6069, 0.4626, 0.6298, 0.07537, 0.6298, 0.01918, 0.6732, 0.02516, 0.6732, 0.08134, 0.6732, 0.08134, 0.6732, 0.02516, 0.7166, 0.02735, 0.7166, 0.08353, 0.1362, 0.4043, 0.1948, 0.4044, 0.1948, 0.5901, 0.1362, 0.5918, 0.01918, 0.2273, 0.1664, 0.1125, 0.2198, 0.1491, 0.2861, 0.1721, 0.2861, 0.3579, 0.2154, 0.3656, 0.1714, 0.3632, 0.1258, 0.3476, 0.0855, 0.3211, 0.05658, 0.2879, 0.5184, 0.4633, 0.5184, 0.4926, 0.4473, 0.4925, 0.4473, 0.4632, 0.5184, 0.5219, 0.5184, 0.4926, 0.5622, 0.4925, 0.5622, 0.5217, 0.5622, 0.5217, 0.5622, 0.4925, 0.6069, 0.4919, 0.6069, 0.5212, 0.6298, 0.1316, 0.6298, 0.1035, 0.6732, 0.1094, 0.6732, 0.1375, 0.6732, 0.1375, 0.6732, 0.1094, 0.7166, 0.1116, 0.7166, 0.1397, 0.7878, 0.08377, 0.7878, 0.1119, 0.7166, 0.1116, 0.7166, 0.08353, 0.07771, 0.4041, 0.107, 0.4042, 0.107, 0.5917, 0.07771, 0.5968, 0.8718, 0.5058, 0.8699, 0.5368, 0.8372, 0.5175, 0.4473, 0.6506, 0.4797, 0.6506, 0.4704, 0.6824, 0.4797, 0.6506, 0.4704, 0.6189, 0.5076, 0.631, 0.4797, 0.6506, 0.5076, 0.631, 0.5076, 0.6702, 0.4797, 0.6506, 0.5076, 0.6702, 0.4704, 0.6824, 0.8388, 0.8843, 0.8384, 0.8481, 0.8719, 0.8685, 0.8372, 0.5175, 0.8699, 0.5368, 0.8372, 0.5567, 0.9005, 0.1838, 0.9012, 0.1482, 0.9344, 0.1689, 0.5721, 0.874, 0.5721, 0.8357, 0.6051, 0.8566, 0.8384, 0.8481, 0.8388, 0.8225, 0.8719, 0.8303, 0.8699, 0.5368, 0.8718, 0.5693, 0.8372, 0.5567, 0.9012, 0.1482, 0.9344, 0.1304, 0.9344, 0.1689, 0.5721, 0.8357, 0.6063, 0.8206, 0.6051, 0.8566, 0.5721, 0.874, 0.6051, 0.8566, 0.6063, 0.8826, 0.8384, 0.8481, 0.8719, 0.8303, 0.8719, 0.8685, 0.6678, 0.6189, 0.7052, 0.631, 0.6778, 0.6515, 0.6448, 0.6506, 0.6678, 0.6189, 0.6778, 0.6515, 0.6678, 0.6823, 0.6448, 0.6506, 0.6778, 0.6515, 0.7052, 0.6702, 0.6678, 0.6823, 0.6778, 0.6515, 0.7052, 0.631, 0.7052, 0.6702, 0.6778, 0.6515, 0.1289, 0.8993, 0.09601, 0.9206, 0.09456, 0.882, 0.09601, 0.9206, 0.1289, 0.8993, 0.1289, 0.9346, 0.01918, 0.8824, 0.05416, 0.8998, 0.02165, 0.9216, 0.6063, 0.7319, 0.5805, 0.7563, 0.569, 0.7207, 0.6063, 0.7319, 0.6063, 0.77, 0.5805, 0.7563, 0.7915, 0.6823, 0.7555, 0.6823, 0.7811, 0.6541, 0.569, 0.7207, 0.5805, 0.7563, 0.546, 0.7518, 0.5805, 0.7563, 0.569, 0.7823, 0.546, 0.7518, 0.7042, 0.4165, 0.7042, 0.4557, 0.6733, 0.4368, 0.8017, 0.645, 0.7811, 0.6541, 0.7721, 0.622, 0.6733, 0.4368, 0.7042, 0.4557, 0.6678, 0.4674, 0.6798, 0.5317, 0.7056, 0.518, 0.7056, 0.5561, 0.6684, 0.5674, 0.6798, 0.5317, 0.7056, 0.5561, 0.7811, 0.6541, 0.7435, 0.645, 0.7721, 0.622, 0.6453, 0.5363, 0.6798, 0.5317, 0.6684, 0.5674, 0.02165, 0.9216, 0.05416, 0.8998, 0.05416, 0.9321, 0.7555, 0.6823, 0.7435, 0.645, 0.7811, 0.6541, 0.6678, 0.404, 0.6733, 0.4368, 0.6453, 0.4355, 0.6453, 0.5363, 0.6684, 0.5058, 0.6798, 0.5317, 0.6678, 0.404, 0.7042, 0.4165, 0.6733, 0.4368, 0.667, 0.7207, 0.6823, 0.7523, 0.6447, 0.7524, 0.6823, 0.7523, 0.667, 0.7207, 0.7031, 0.7328, 0.1316, 0.7812, 0.124, 0.8085, 0.09456, 0.7923, 0.6823, 0.7523, 0.667, 0.7842, 0.6447, 0.7524, 0.6823, 0.7523, 0.7031, 0.7721, 0.667, 0.7842, 0.4832, 0.8275, 0.4832, 0.8649, 0.4493, 0.8458, 0.7649, 0.5572, 0.744, 0.5362, 0.7656, 0.5179, 0.4832, 0.8275, 0.4493, 0.8458, 0.4527, 0.8226, 0.7649, 0.5572, 0.7656, 0.5179, 0.7988, 0.5383, 0.5076, 0.7721, 0.4716, 0.7842, 0.4868, 0.7525, 0.7988, 0.5383, 0.7656, 0.5179, 0.7988, 0.5058, 0.4716, 0.7207, 0.5076, 0.7328, 0.4868, 0.7525, 0.4493, 0.7525, 0.4716, 0.7207, 0.4868, 0.7525, 0.4716, 0.7842, 0.4493, 0.7525, 0.4868, 0.7525, 0.124, 0.8085, 0.1316, 0.8437, 0.09456, 0.8309, 0.09456, 0.7923, 0.124, 0.8085, 0.09456, 0.8309, 0.4832, 0.8649, 0.4527, 0.883, 0.4493, 0.8458, 0.3319, 0.9149, 0.327, 0.88, 0.3632, 0.8934, 0.3632, 0.9322, 0.3319, 0.9149, 0.3632, 0.8934, 0.7977, 0.5692, 0.7649, 0.5572, 0.7988, 0.5383, 0.327, 0.8137, 0.3658, 0.8155, 0.3484, 0.8416, 0.3658, 0.8155, 0.327, 0.8137, 0.3484, 0.7807, 0.3658, 0.8155, 0.3484, 0.7807, 0.3829, 0.7883, 0.3658, 0.8155, 0.3829, 0.826, 0.3484, 0.8416, 0.8, 0.7684, 0.7788, 0.7557, 0.8, 0.7303, 0.8, 0.7303, 0.7788, 0.7557, 0.7638, 0.7207, 0.8629, 0.298, 0.8273, 0.2854, 0.8593, 0.2653, 0.8273, 0.2854, 0.8273, 0.2462, 0.8593, 0.2653, 0.8721, 0.456, 0.8369, 0.4674, 0.8398, 0.437, 0.8593, 0.2653, 0.8273, 0.2462, 0.8629, 0.2345, 0.7889, 0.284, 0.7516, 0.2958, 0.7621, 0.2705, 0.7889, 0.2461, 0.7889, 0.284, 0.7621, 0.2705, 0.7516, 0.2345, 0.7889, 0.2461, 0.7621, 0.2705, 0.7285, 0.2652, 0.7516, 0.2345, 0.7621, 0.2705, 0.9069, 0.2412, 0.9377, 0.2655, 0.9013, 0.28, 0.7788, 0.7557, 0.7638, 0.7823, 0.7414, 0.7528, 0.7788, 0.7557, 0.7414, 0.7528, 0.7638, 0.7207, 0.8721, 0.4168, 0.8398, 0.437, 0.8369, 0.404, 0.9069, 0.2412, 0.9377, 0.2345, 0.9377, 0.2655, 0.8721, 0.4168, 0.8721, 0.456, 0.8398, 0.437, 0.7986, 0.404, 0.7986, 0.4359, 0.7658, 0.4147, 0.05619, 0.7812, 0.04865, 0.8156, 0.01918, 0.7939, 0.863, 0.01918, 0.8564, 0.05394, 0.8262, 0.03216, 0.7986, 0.4359, 0.764, 0.4539, 0.7658, 0.4147, 0.7986, 0.4359, 0.7956, 0.4674, 0.764, 0.4539, 0.2887, 0.7894, 0.2887, 0.8277, 0.2557, 0.8067, 0.7658, 0.4147, 0.764, 0.4539, 0.7426, 0.4331, 0.2887, 0.7894, 0.2557, 0.8067, 0.2544, 0.7807, 0.8262, 0.1718, 0.8262, 0.1325, 0.8578, 0.1523, 0.2544, 0.7807, 0.2557, 0.8067, 0.2331, 0.8137, 0.8578, 0.1523, 0.8262, 0.1325, 0.8621, 0.1203, 0.8738, 0.6703, 0.8416, 0.6823, 0.8401, 0.6507, 0.8738, 0.631, 0.8738, 0.6703, 0.8401, 0.6507, 0.8416, 0.6188, 0.8738, 0.631, 0.8401, 0.6507, 0.8564, 0.05394, 0.863, 0.08194, 0.8262, 0.07094, 0.8262, 0.03216, 0.8564, 0.05394, 0.8262, 0.07094, 0.2887, 0.8277, 0.2544, 0.8427, 0.2557, 0.8067, 0.04865, 0.8156, 0.05619, 0.8441, 0.01918, 0.8327, 0.01918, 0.7939, 0.04865, 0.8156, 0.01918, 0.8327, 0.8621, 0.1838, 0.8262, 0.1718, 0.8578, 0.1523, 0.6529, 0.2345, 0.6629, 0.2653, 0.6298, 0.2662, 0.873, 0.7207, 0.8711, 0.7517, 0.8384, 0.7323, 0.6629, 0.2653, 0.6902, 0.2466, 0.6902, 0.2858, 0.6629, 0.2653, 0.6529, 0.2979, 0.6298, 0.2662, 0.6629, 0.2653, 0.6902, 0.2858, 0.6529, 0.2979, 0.7658, 0.8741, 0.7658, 0.8358, 0.7988, 0.8567, 0.6447, 0.8481, 0.6451, 0.8225, 0.6782, 0.8303, 0.7658, 0.8741, 0.7988, 0.8567, 0.8, 0.8826, 0.6447, 0.8481, 0.6782, 0.8303, 0.6782, 0.8685, 0.6064, 0.6702, 0.5691, 0.6823, 0.5791, 0.6515, 0.6064, 0.631, 0.6064, 0.6702, 0.5791, 0.6515, 0.5691, 0.6189, 0.6064, 0.631, 0.5791, 0.6515, 0.546, 0.6506, 0.5691, 0.6189, 0.5791, 0.6515, 0.5691, 0.6823, 0.546, 0.6506, 0.5791, 0.6515, 0.2339, 0.8989, 0.2671, 0.8811, 0.2671, 0.9196, 0.2331, 0.9345, 0.2339, 0.8989, 0.2671, 0.9196, 0.7658, 0.8358, 0.8, 0.8207, 0.7988, 0.8567, 0.8711, 0.7517, 0.873, 0.7841, 0.8384, 0.7716, 0.8384, 0.7323, 0.8711, 0.7517, 0.8384, 0.7716, 0.6451, 0.8843, 0.6447, 0.8481, 0.6782, 0.8685, 0.6772, 0.3656, 0.6783, 0.3448, 0.6823, 0.3448, 0.6812, 0.3656, 0.1768, 0.8455, 0.1768, 0.8707, 0.173, 0.8709, 0.173, 0.8457, 0.9554, 0.5715, 0.9587, 0.5697, 0.962, 0.5718, 0.962, 0.5757, 0.9587, 0.5775, 0.9554, 0.5754, 0.4053, 0.9057, 0.4053, 0.8805, 0.4083, 0.88, 0.4083, 0.9052, 0.4016, 0.9054, 0.4016, 0.8802, 0.4053, 0.8805, 0.4053, 0.9057, 0.8384, 0.948, 0.8384, 0.9228, 0.8423, 0.9227, 0.8423, 0.9478, 0.173, 0.8457, 0.173, 0.8709, 0.17, 0.8704, 0.17, 0.8452, 0.684, 0.3428, 0.6823, 0.3448, 0.6783, 0.3448, 0.6761, 0.3428, 0.6779, 0.3408, 0.6819, 0.3408, 0.9545, 0.7084, 0.9545, 0.6877, 0.9584, 0.6873, 0.9584, 0.708, 0.9167, 0.8225, 0.9167, 0.8472, 0.9142, 0.848, 0.9142, 0.8233, 0.9727, 0.1338, 0.9746, 0.1304, 0.9779, 0.1304, 0.9794, 0.1338, 0.9775, 0.1372, 0.9742, 0.1372, 0.9128, 0.9119, 0.9128, 0.8872, 0.9167, 0.887, 0.9167, 0.9117, 0.9102, 0.9111, 0.9102, 0.8864, 0.9128, 0.8872, 0.9128, 0.9119, 0.9161, 0.6188, 0.9161, 0.6444, 0.9122, 0.6444, 0.9122, 0.6188, 0.9142, 0.8233, 0.9142, 0.848, 0.9102, 0.8478, 0.9102, 0.8231, 0.9102, 0.956, 0.9102, 0.9522, 0.9137, 0.9503, 0.9171, 0.9523, 0.9171, 0.9561, 0.9137, 0.958, 0.7205, 0.9121, 0.7205, 0.8866, 0.7234, 0.8868, 0.7234, 0.9123, 0.9588, 0.8225, 0.9588, 0.8413, 0.9551, 0.8422, 0.9551, 0.8234, 0.9048, 0.08321, 0.9082, 0.0852, 0.9082, 0.08918, 0.9048, 0.09117, 0.9013, 0.08919, 0.9013, 0.08521, 0.7167, 0.9122, 0.7167, 0.8867, 0.7205, 0.8866, 0.7205, 0.9121, 0.5721, 0.9464, 0.5721, 0.9209, 0.5759, 0.921, 0.5759, 0.9465, 0.5245, 0.8866, 0.5245, 0.9122, 0.5216, 0.9123, 0.5216, 0.8868, 0.5283, 0.8867, 0.5283, 0.9122, 0.5245, 0.9122, 0.5245, 0.8866, 0.3331, 0.9719, 0.3331, 0.9757, 0.3301, 0.9781, 0.327, 0.9768, 0.327, 0.973, 0.3301, 0.9706, 0.6366, 0.3408, 0.6355, 0.3616, 0.6316, 0.3616, 0.6326, 0.3408, 0.91, 0.3402, 0.91, 0.3654, 0.9062, 0.3656, 0.9062, 0.3404, 0.9618, 0.5119, 0.9585, 0.5137, 0.9553, 0.5115, 0.9553, 0.5076, 0.9585, 0.5058, 0.9618, 0.5079, 0.9051, 0.04485, 0.9051, 0.01964, 0.9081, 0.01918, 0.9081, 0.04439, 0.9013, 0.04463, 0.9013, 0.01943, 0.9051, 0.01964, 0.9051, 0.04485, 0.4493, 0.9467, 0.4493, 0.9215, 0.4532, 0.9214, 0.4532, 0.9466, 0.9062, 0.3404, 0.9062, 0.3656, 0.9032, 0.3651, 0.9032, 0.3399, 0.6298, 0.3636, 0.6316, 0.3616, 0.6355, 0.3616, 0.6377, 0.3636, 0.6359, 0.3656, 0.632, 0.3656, 0.7697, 0.9211, 0.7697, 0.9464, 0.7658, 0.9463, 0.7658, 0.921, 0.5216, 0.8481, 0.5216, 0.8228, 0.5253, 0.8226, 0.5253, 0.8478, 0.5249, 0.9507, 0.5283, 0.9525, 0.5283, 0.9563, 0.5249, 0.9583, 0.5215, 0.9566, 0.5215, 0.9528, 0.8611, 0.3399, 0.8611, 0.3652, 0.8581, 0.3656, 0.8581, 0.3403, 0.8649, 0.3401, 0.8649, 0.3654, 0.8611, 0.3652, 0.8611, 0.3399, 0.636, 0.9228, 0.636, 0.9453, 0.6321, 0.9452, 0.6321, 0.9227, 0.5253, 0.8478, 0.5253, 0.8226, 0.5284, 0.823, 0.5284, 0.8483, 0.7236, 0.9564, 0.7201, 0.9583, 0.7167, 0.9563, 0.7167, 0.9525, 0.7201, 0.9507, 0.7236, 0.9526, 0.7197, 0.8225, 0.7197, 0.8481, 0.7166, 0.8482, 0.7166, 0.8226, 0.9551, 0.899, 0.9551, 0.8806, 0.959, 0.8809, 0.959, 0.8994, 0.9773, 0.177, 0.9791, 0.1804, 0.9778, 0.1838, 0.9746, 0.1838, 0.9727, 0.1804, 0.9741, 0.177, 0.7234, 0.8226, 0.7234, 0.8482, 0.7197, 0.8481, 0.7197, 0.8225, 0.1768, 0.9093, 0.1768, 0.9347, 0.1728, 0.9348, 0.1728, 0.9093, 0.8165, 0.3655, 0.8165, 0.3399, 0.8197, 0.34, 0.8197, 0.3656, 0.8129, 0.3656, 0.8129, 0.34, 0.8165, 0.3399, 0.8165, 0.3655, 0.9171, 0.5717, 0.9171, 0.5756, 0.9136, 0.5776, 0.9102, 0.5756, 0.9102, 0.5717, 0.9136, 0.5697, 0.2331, 0.5419, 0.2917, 0.5449, 0.2917, 0.7423, 0.2331, 0.7424, 0.321, 0.5457, 0.3503, 0.5416, 0.3503, 0.7422, 0.321, 0.7423, 0.5914, 0.232, 0.4827, 0.2809, 0.3245, 0.1575, 0.3619, 0.09688, 0.3908, 0.06368, 0.4311, 0.03726, 0.4767, 0.02163, 0.5207, 0.01918, 0.5914, 0.02688, 0.2917, 0.5449, 0.321, 0.5457, 0.321, 0.7423, 0.2917, 0.7423, 0.3503, 0.5416, 0.4089, 0.5557, 0.4089, 0.7422, 0.3503, 0.7422, 0.1362, 0.5918, 0.1948, 0.5901, 0.2198, 0.1491, 0.1664, 0.1125, 0.3503, 0.5416, 0.321, 0.5457, 0.2917, 0.5449, 0.2331, 0.5419, 0.5914, 0.232, 0.07771, 0.5968, 0.107, 0.5917])
me_mesh_129.materials.append(mat_food_01)
me_mesh_129.update()
me_mesh_129.normals_split_custom_set([tuple(v) for v in zip(*[iter([0.8985, -1.21e-07, 0.4389, 0.8985, 1.61e-07, 0.4389, 0.5518, 0.06399, 0.8315, 0.4086, -0.5732, 0.7103, 0.8985, 3.965e-08, 0.4389, 0.8985, -1.258e-07, 0.4389, 0.5464, 0.06469, 0.835, 0.5738, 0.06109, 0.8167, -0.5338, 0.0, -0.8456, -0.5338, 0.0, -0.8456, -0.5338, 0.0, -0.8456, -0.5338, 0.0, -0.8456, -0.5338, 0.0, -0.8456, -0.5338, -5.751e-09, -0.8456, -0.5338, -5.751e-09, -0.8456, -0.5338, 0.0, -0.8456, -0.5338, -5.751e-09, -0.8456, -0.5338, -1.15e-08, -0.8456, -0.5338, -1.15e-08, -0.8456, -0.5338, -5.751e-09, -0.8456, -0.3886, -8.081e-08, -0.9214, -0.3886, -4.04e-08, -0.9214, -0.3886, -4.04e-08, -0.9214, -0.3886, -8.081e-08, -0.9214, -0.3886, 9.941e-08, -0.9214, -0.3886, 9.941e-08, -0.9214, -0.3886, 9.941e-08, -0.9214, -0.3886, 9.941e-08, -0.9214, -0.1246, -1.134e-08, -0.9922, -0.1246, -5.672e-09, -0.9922, -0.1246, -5.672e-09, -0.9922, -0.1246, -1.134e-08, -0.9922, -0.1246, 9.652e-08, -0.9922, -0.1246, 9.368e-08, -0.9922, -0.1246, 9.368e-08, -0.9922, -0.1246, 9.652e-08, -0.9922, 0.1246, 2.269e-08, -0.9922, 0.1246, 1.134e-08, -0.9922, 0.1246, 1.134e-08, -0.9922, 0.1246, 2.269e-08, -0.9922, 0.1246, 9.075e-08, -0.9922, 0.1246, 9.642e-08, -0.9922, 0.1246, 9.642e-08, -0.9922, 0.1246, 9.075e-08, -0.9922, 0.3886, 0.0, -0.9214, 0.3886, 0.0, -0.9214, 0.3886, 0.0, -0.9214, 0.3886, 0.0, -0.9214, 0.3886, 9.309e-08, -0.9214, 0.3886, 1.179e-07, -0.9214, 0.3886, 1.179e-07, -0.9214, 0.3886, 9.309e-08, -0.9214, 0.5338, 0.0, -0.8456, 0.5338, 0.0, -0.8456, 0.5338, 0.0, -0.8456, 0.5338, 0.0, -0.8456, 0.5338, 0.0, -0.8456, 0.5338, 0.0, -0.8456, 0.5338, 0.0, -0.8456, 0.5338, 0.0, -0.8456, 0.5338, 1.229e-07, -0.8456, 0.5338, 6.147e-08, -0.8456, 0.5338, 6.147e-08, -0.8456, 0.5338, 1.229e-07, -0.8456, 0.3886, 1.179e-07, -0.9214, 0.3886, 4.97e-08, -0.9214, 0.3886, 4.97e-08, -0.9214, 0.3886, 1.179e-07, -0.9214, 0.1246, 9.642e-08, -0.9922, 0.1246, 1.134e-08, -0.9922, 0.1246, 1.134e-08, -0.9922, 0.1246, 9.642e-08, -0.9922, -0.1246, 9.368e-08, -0.9922, -0.1246, -5.672e-09, -0.9922, -0.1246, -5.672e-09, -0.9922, -0.1246, 9.368e-08, -0.9922, -0.3886, 9.941e-08, -0.9214, -0.3886, 0.0, -0.9214, -0.3886, 0.0, -0.9214, -0.3886, 9.941e-08, -0.9214, 0.8985, -1.258e-07, 0.4389, 0.8985, 1.121e-07, 0.4389, 0.4399, 0.6088, 0.6602, 0.5464, 0.06469, 0.835, 0.0, 1.0, -1.089e-08, -0.4549, 0.5946, 0.6629, 0.02591, 0.7453, 0.6662, 0.4399, 0.6088, 0.6602, 0.0, 1.0, -1.089e-08, 0.0, 1.0, -1.089e-08, 0.0, 1.0, -1.089e-08, 0.0, 1.0, -1.089e-08, 0.0, 1.0, -1.089e-08, 0.0, 1.0, -1.089e-08, 0.5338, 6.147e-08, -0.8456, 0.5338, 0.0, -0.8456, 0.5338, 0.0, -0.8456, 0.5338, 6.147e-08, -0.8456, 0.3886, 0.0, -0.9214, 0.3886, 9.309e-08, -0.9214, 0.3886, 9.309e-08, -0.9214, 0.3886, 0.0, -0.9214, 0.1246, 1.134e-08, -0.9922, 0.1246, 9.075e-08, -0.9922, 0.1246, 9.075e-08, -0.9922, 0.1246, 1.134e-08, -0.9922, -0.1246, -5.672e-09, -0.9922, -0.1246, 9.652e-08, -0.9922, -0.1246, 9.652e-08, -0.9922, -0.1246, -5.672e-09, -0.9922, -0.3886, -4.04e-08, -0.9214, -0.3886, 9.941e-08, -0.9214, -0.3886, 9.941e-08, -0.9214, -0.3886, -4.04e-08, -0.9214, -0.5338, 0.0, -0.8456, -0.5338, 0.0, -0.8456, -0.5338, 0.0, -0.8456, -0.5338, 0.0, -0.8456, 0.8985, 1.61e-07, 0.4389, 0.8985, 3.965e-08, 0.4389, 0.5738, 0.06109, 0.8167, 0.5518, 0.06399, 0.8315, -0.1876, -0.7947, -0.5774, -0.1876, -0.7947, -0.5774, -0.1876, -0.7947, -0.5774, -0.6071, -0.7947, 0.0, -0.6071, -0.7947, 0.0, -0.6071, -0.7947, 0.0, 0.4911, -0.7947, -0.3568, 0.4911, -0.7947, -0.3568, 0.4911, -0.7947, -0.3568, 0.4911, -0.7947, 0.3568, 0.4911, -0.7947, 0.3568, 0.4911, -0.7947, 0.3568, -0.1876, -0.7947, 0.5774, -0.1876, -0.7947, 0.5774, -0.1876, -0.7947, 0.5774, -0.9822, -0.1876, 0.0, -0.9822, -0.1876, 0.0, -0.9822, -0.1876, 0.0, -0.3035, -0.1876, -0.9342, -0.3035, -0.1876, -0.9342, -0.3035, -0.1876, -0.9342, 0.7946, -0.1876, -0.5774, 0.7946, -0.1876, -0.5774, 0.7946, -0.1876, -0.5774, 0.7946, -0.1876, 0.5774, 0.7946, -0.1876, 0.5774, 0.7946, -0.1876, 0.5774, -0.3035, -0.1876, 0.9342, -0.3035, -0.1876, 0.9342, -0.3035, -0.1876, 0.9342, -0.7946, 0.1876, -0.5774, -0.7946, 0.1876, -0.5774, -0.7946, 0.1876, -0.5774, 0.3035, 0.1876, -0.9342, 0.3035, 0.1876, -0.9342, 0.3035, 0.1876, -0.9342, 0.9822, 0.1876, -1.49e-07, 0.9822, 0.1876, -1.49e-07, 0.9822, 0.1876, -1.49e-07, 0.3035, 0.1876, 0.9342, 0.3035, 0.1876, 0.9342, 0.3035, 0.1876, 0.9342, -0.7946, 0.1876, 0.5774, -0.7946, 0.1876, 0.5774, -0.7946, 0.1876, 0.5774, -0.4911, 0.7947, -0.3568, -0.4911, 0.7947, -0.3568, -0.4911, 0.7947, -0.3568, 0.1876, 0.7947, -0.5774, 0.1876, 0.7947, -0.5774, 0.1876, 0.7947, -0.5774, 0.6071, 0.7947, -7.695e-07, 0.6071, 0.7947, -7.695e-07, 0.6071, 0.7947, -7.695e-07, 0.1876, 0.7947, 0.5774, 0.1876, 0.7947, 0.5774, 0.1876, 0.7947, 0.5774, -0.4911, 0.7947, 0.3568, -0.4911, 0.7947, 0.3568, -0.4911, 0.7947, 0.3568, -0.6071, -0.4336, -0.6659, -0.6071, -0.4336, -0.6659, -0.6071, -0.4336, -0.6659, -0.1876, 0.05018, -0.981, -0.1876, 0.05018, -0.981, -0.1876, 0.05018, -0.981, 0.4911, -0.1346, -0.8606, 0.4911, -0.1346, -0.8606, 0.4911, -0.1346, -0.8606, -0.1876, -0.9175, -0.3508, -0.1876, -0.9175, -0.3508, -0.1876, -0.9175, -0.3508, 0.4911, -0.7327, -0.4712, 0.4911, -0.7327, -0.4712, 0.4911, -0.7327, -0.4712, 0.7946, -0.5862, 0.1579, 0.7946, -0.5862, 0.1579, 0.7946, -0.5862, 0.1579, -0.3035, -0.8852, 0.3526, -0.3035, -0.8852, 0.3526, -0.3035, -0.8852, 0.3526, 0.3035, -0.6805, 0.667, 0.3035, -0.6805, 0.667, 0.3035, -0.6805, 0.667, -0.7946, -0.3815, 0.4723, -0.7946, -0.3815, 0.4723, -0.7946, -0.3815, 0.4723, 0.1876, -0.05018, 0.981, 0.1876, -0.05018, 0.981, 0.1876, -0.05018, 0.981, -0.4911, 0.1346, 0.8606, -0.4911, 0.1346, 0.8606, -0.4911, 0.1346, 0.8606, -0.4911, 0.7327, 0.4712, -0.4911, 0.7327, 0.4712, -0.4911, 0.7327, 0.4712, 0.1876, 0.9175, 0.3508, 0.1876, 0.9175, 0.3508, 0.1876, 0.9175, 0.3508, 0.6071, 0.4336, 0.6659, 0.6071, 0.4336, 0.6659, 0.6071, 0.4336, 0.6659, 0.3035, 0.8852, -0.3526, 0.3035, 0.8852, -0.3526, 0.3035, 0.8852, -0.3526, 0.7946, 0.3815, -0.4723, 0.7946, 0.3815, -0.4723, 0.7946, 0.3815, -0.4723, 0.9822, 0.1024, 0.1572, 0.9822, 0.1024, 0.1572, 0.9822, 0.1024, 0.1572, -0.7946, 0.5862, -0.1579, -0.7946, 0.5862, -0.1579, -0.7946, 0.5862, -0.1579, -0.3035, 0.6805, -0.667, -0.3035, 0.6805, -0.667, -0.3035, 0.6805, -0.667, -0.9822, -0.1024, -0.1572, -0.9822, -0.1024, -0.1572, -0.9822, -0.1024, -0.1572, -0.3806, -0.9116, -0.1552, -0.3806, -0.9116, -0.1552, -0.3806, -0.9116, -0.1552, 0.07279, -0.7328, -0.6765, 0.07279, -0.7328, -0.6765, 0.07279, -0.7328, -0.6765, 0.7073, -0.5963, -0.3798, 0.7073, -0.5963, -0.3798, 0.7073, -0.5963, -0.3798, -0.02631, -0.8856, 0.4637, -0.02631, -0.8856, 0.4637, -0.02631, -0.8856, 0.4637, 0.646, -0.6907, 0.325, 0.646, -0.6907, 0.325, 0.646, -0.6907, 0.325, 0.7636, -0.06255, 0.6427, 0.7636, -0.06255, 0.6427, 0.7636, -0.06255, 0.6427, -0.3243, -0.3779, 0.8672, -0.3243, -0.3779, 0.8672, -0.3243, -0.3779, 0.8672, 0.1639, 0.1307, 0.9778, 0.1639, 0.1307, 0.9778, 0.1639, 0.1307, 0.9778, -0.8627, -0.09021, 0.4976, -0.8627, -0.09021, 0.4976, -0.8627, -0.09021, 0.4976, -0.0728, 0.7328, 0.6765, -0.0728, 0.7328, 0.6765, -0.0728, 0.7328, 0.6765, -0.7073, 0.5963, 0.3798, -0.7073, 0.5963, 0.3798, -0.7073, 0.5963, 0.3798, -0.646, 0.6907, -0.325, -0.646, 0.6907, -0.325, -0.646, 0.6907, -0.325, 0.02631, 0.8856, -0.4637, 0.02631, 0.8856, -0.4637, 0.02631, 0.8856, -0.4637, 0.3806, 0.9116, 0.1552, 0.3806, 0.9116, 0.1552, 0.3806, 0.9116, 0.1552, 0.3243, 0.3779, -0.8672, 0.3243, 0.3779, -0.8672, 0.3243, 0.3779, -0.8672, 0.8627, 0.09021, -0.4976, 0.8627, 0.09021, -0.4976, 0.8627, 0.09021, -0.4976, 0.8975, 0.4201, 0.1343, 0.8975, 0.4201, 0.1343, 0.8975, 0.4201, 0.1343, -0.7636, 0.06255, -0.6427, -0.7636, 0.06255, -0.6427, -0.7636, 0.06255, -0.6427, -0.1639, -0.1307, -0.9778, -0.1639, -0.1307, -0.9778, -0.1639, -0.1307, -0.9778, -0.8975, -0.4201, -0.1343, -0.8975, -0.4201, -0.1343, -0.8975, -0.4201, -0.1343, -0.5647, 0.4992, 0.6572, -0.5647, 0.4992, 0.6572, -0.5647, 0.4992, 0.6572, -0.968, 0.08917, 0.2347, -0.968, 0.08917, 0.2347, -0.968, 0.08917, 0.2347, -0.7492, -0.5861, 0.3087, -0.7492, -0.5861, 0.3087, -0.7492, -0.5861, 0.3087, -0.09659, 0.07737, 0.9923, -0.09659, 0.07737, 0.9923, -0.09659, 0.07737, 0.9923, -0.2106, -0.5934, 0.7769, -0.2106, -0.5934, 0.7769, -0.2106, -0.5934, 0.7769, 0.3748, -0.8181, 0.4362, 0.3748, -0.8181, 0.4362, 0.3748, -0.8181, 0.4362, 0.5593, 0.2672, 0.7847, 0.5593, 0.2672, 0.7847, 0.5593, 0.2672, 0.7847, 0.8506, -0.2863, 0.441, 0.8506, -0.2863, 0.441, 0.8506, -0.2863, 0.441, 0.4966, 0.8063, 0.3214, 0.4966, 0.8063, 0.3214, 0.4966, 0.8063, 0.3214, 0.968, -0.08917, -0.2347, 0.968, -0.08917, -0.2347, 0.968, -0.08917, -0.2347, 0.7492, 0.5861, -0.3087, 0.7492, 0.5861, -0.3087, 0.7492, 0.5861, -0.3087, 0.2106, 0.5934, -0.7769, 0.2106, 0.5934, -0.7769, 0.2106, 0.5934, -0.7769, 0.09659, -0.07737, -0.9923, 0.09659, -0.07737, -0.9923, 0.09659, -0.07737, -0.9923, 0.5647, -0.4992, -0.6572, 0.5647, -0.4992, -0.6572, 0.5647, -0.4992, -0.6572, -0.5593, -0.2672, -0.7847, -0.5593, -0.2672, -0.7847, -0.5593, -0.2672, -0.7847, -0.4966, -0.8063, -0.3214, -0.4966, -0.8063, -0.3214, -0.4966, -0.8063, -0.3214, 0.1981, -0.9497, -0.2426, 0.1981, -0.9497, -0.2426, 0.1981, -0.9497, -0.2426, -0.3748, 0.8181, -0.4362, -0.3748, 0.8181, -0.4362, -0.3748, 0.8181, -0.4362, -0.8506, 0.2863, -0.441, -0.8506, 0.2863, -0.441, -0.8506, 0.2863, -0.441, -0.1981, 0.9497, 0.2426, -0.1981, 0.9497, 0.2426, -0.1981, 0.9497, 0.2426, -0.4488, -0.8114, -0.3745, -0.4488, -0.8114, -0.3745, -0.4488, -0.8114, -0.3745, -0.08155, -0.4672, -0.8804, -0.08155, -0.4672, -0.8804, -0.08155, -0.4672, -0.8804, 0.6003, -0.4323, -0.6728, 0.6003, -0.4323, -0.6728, 0.6003, -0.4323, -0.6728, 0.006191, -0.9893, 0.1458, 0.006191, -0.9893, 0.1458, 0.006191, -0.9893, 0.1458, 0.6546, -0.755, -0.03861, 0.6546, -0.755, -0.03861, 0.6546, -0.755, -0.03861, 0.8571, -0.2666, 0.4407, 0.8571, -0.2666, 0.4407, 0.8571, -0.2666, 0.4407, -0.192, -0.6457, 0.739, -0.192, -0.6457, 0.739, -0.192, -0.6457, 0.739, 0.3339, -0.1991, 0.9213, 0.3339, -0.1991, 0.9213, 0.3339, -0.1991, 0.9213, -0.7694, -0.2555, 0.5855, -0.7694, -0.2555, 0.5855, -0.7694, -0.2555, 0.5855, 0.08155, 0.4672, 0.8804, 0.08155, 0.4672, 0.8804, 0.08155, 0.4672, 0.8804, -0.6003, 0.4323, 0.6728, -0.6003, 0.4323, 0.6728, -0.6003, 0.4323, 0.6728, -0.6546, 0.755, 0.03861, -0.6546, 0.755, 0.03861, -0.6546, 0.755, 0.03861, -0.006191, 0.9893, -0.1458, -0.006191, 0.9893, -0.1458, -0.006191, 0.9893, -0.1458, 0.4488, 0.8114, 0.3745, 0.4488, 0.8114, 0.3745, 0.4488, 0.8114, 0.3745, 0.192, 0.6457, -0.739, 0.192, 0.6457, -0.739, 0.192, 0.6457, -0.739, 0.7694, 0.2555, -0.5855, 0.7694, 0.2555, -0.5855, 0.7694, 0.2555, -0.5855, 0.9281, 0.3579, 0.1027, 0.9281, 0.3579, 0.1027, 0.9281, 0.3579, 0.1027, -0.8571, 0.2666, -0.4407, -0.8571, 0.2666, -0.4407, -0.8571, 0.2666, -0.4407, -0.3339, 0.1991, -0.9213, -0.3339, 0.1991, -0.9213, -0.3339, 0.1991, -0.9213, -0.9281, -0.3579, -0.1027, -0.9281, -0.3579, -0.1027, -0.9281, -0.3579, -0.1027, -0.6071, -0.7947, 7.695e-07, -0.6071, -0.7947, 7.695e-07, -0.6071, -0.7947, 7.695e-07, -0.1876, -0.7947, -0.5774, -0.1876, -0.7947, -0.5774, -0.1876, -0.7947, -0.5774, 0.4911, -0.7947, -0.3568, 0.4911, -0.7947, -0.3568, 0.4911, -0.7947, -0.3568, -0.1876, -0.7947, 0.5774, -0.1876, -0.7947, 0.5774, -0.1876, -0.7947, 0.5774, 0.4911, -0.7947, 0.3568, 0.4911, -0.7947, 0.3568, 0.4911, -0.7947, 0.3568, 0.7946, -0.1876, 0.5774, 0.7946, -0.1876, 0.5774, 0.7946, -0.1876, 0.5774, -0.3035, -0.1876, 0.9342, -0.3035, -0.1876, 0.9342, -0.3035, -0.1876, 0.9342, 0.3035, 0.1876, 0.9342, 0.3035, 0.1876, 0.9342, 0.3035, 0.1876, 0.9342, -0.7946, 0.1876, 0.5774, -0.7946, 0.1876, 0.5774, -0.7946, 0.1876, 0.5774, 0.1876, 0.7947, 0.5774, 0.1876, 0.7947, 0.5774, 0.1876, 0.7947, 0.5774, -0.4911, 0.7947, 0.3568, -0.4911, 0.7947, 0.3568, -0.4911, 0.7947, 0.3568, -0.4911, 0.7947, -0.3568, -0.4911, 0.7947, -0.3568, -0.4911, 0.7947, -0.3568, 0.1876, 0.7947, -0.5774, 0.1876, 0.7947, -0.5774, 0.1876, 0.7947, -0.5774, 0.6071, 0.7947, 0.0, 0.6071, 0.7947, 0.0, 0.6071, 0.7947, 0.0, 0.3035, 0.1876, -0.9342, 0.3035, 0.1876, -0.9342, 0.3035, 0.1876, -0.9342, 0.7946, -0.1876, -0.5774, 0.7946, -0.1876, -0.5774, 0.7946, -0.1876, -0.5774, 0.9822, 0.1876, 0.0, 0.9822, 0.1876, 0.0, 0.9822, 0.1876, 0.0, -0.7946, 0.1876, -0.5774, -0.7946, 0.1876, -0.5774, -0.7946, 0.1876, -0.5774, -0.3035, -0.1876, -0.9342, -0.3035, -0.1876, -0.9342, -0.3035, -0.1876, -0.9342, -0.9822, -0.1876, 0.0, -0.9822, -0.1876, 0.0, -0.9822, -0.1876, 0.0, 0.9703, -0.1677, -0.1741, 0.9703, -0.1677, -0.1741, 0.9703, -0.1677, -0.1741, 0.9703, -0.1677, -0.1741, 0.3776, -0.9186, 0.1171, 0.3776, -0.9186, 0.1171, 0.3776, -0.9186, 0.1171, 0.3776, -0.9186, 0.1171, -0.2073, -0.2071, -0.9561, -0.2073, -0.2071, -0.9561, -0.2073, -0.2071, -0.9561, -0.2073, -0.2071, -0.9561, -0.2073, -0.2071, -0.9561, -0.2073, -0.2071, -0.9561, 0.5928, 0.7509, -0.2912, 0.5928, 0.7509, -0.2912, 0.5928, 0.7509, -0.2912, 0.5928, 0.7509, -0.2912, -0.3776, 0.9186, -0.1171, -0.3776, 0.9186, -0.1171, -0.3776, 0.9186, -0.1171, -0.3776, 0.9186, -0.1171, -0.9703, 0.1677, 0.1741, -0.9703, 0.1677, 0.1741, -0.9703, 0.1677, 0.1741, -0.9703, 0.1677, 0.1741, -0.5928, -0.7509, 0.2912, -0.5928, -0.7509, 0.2912, -0.5928, -0.7509, 0.2912, -0.5928, -0.7509, 0.2912, 0.2073, 0.2071, 0.9561, 0.2073, 0.2071, 0.9561, 0.2073, 0.2071, 0.9561, 0.2073, 0.2071, 0.9561, 0.2073, 0.2071, 0.9561, 0.2073, 0.2071, 0.9561, 0.519, 0.3661, 0.7724, 0.519, 0.3661, 0.7724, 0.519, 0.3661, 0.7724, 0.519, 0.3661, 0.7724, 0.2471, -0.5962, 0.7638, 0.2471, -0.5962, 0.7638, 0.2471, -0.5962, 0.7638, 0.2471, -0.5962, 0.7638, 0.8547, -0.2374, -0.4618, 0.8547, -0.2374, -0.4618, 0.8547, -0.2374, -0.4618, 0.8547, -0.2374, -0.4618, 0.8547, -0.2374, -0.4618, 0.8547, -0.2374, -0.4618, 0.2719, 0.9623, 0.008593, 0.2719, 0.9623, 0.008593, 0.2719, 0.9623, 0.008593, 0.2719, 0.9623, 0.008593, -0.2471, 0.5962, -0.7638, -0.2471, 0.5962, -0.7638, -0.2471, 0.5962, -0.7638, -0.2471, 0.5962, -0.7638, -0.519, -0.3661, -0.7724, -0.519, -0.3661, -0.7724, -0.519, -0.3661, -0.7724, -0.519, -0.3661, -0.7724, -0.2719, -0.9623, -0.008593, -0.2719, -0.9623, -0.008593, -0.2719, -0.9623, -0.008593, -0.2719, -0.9623, -0.008593, -0.8547, 0.2374, 0.4618, -0.8547, 0.2374, 0.4618, -0.8547, 0.2374, 0.4618, -0.8547, 0.2374, 0.4618, -0.8547, 0.2374, 0.4618, -0.8547, 0.2374, 0.4618, -0.3488, 0.7286, 0.5895, -0.3488, 0.7286, 0.5895, -0.3488, 0.7286, 0.5895, -0.3488, 0.7286, 0.5895, -0.3749, -0.2216, 0.9002, -0.3749, -0.2216, 0.9002, -0.3749, -0.2216, 0.9002, -0.3749, -0.2216, 0.9002, 0.9081, 0.1074, 0.4046, 0.9081, 0.1074, 0.4046, 0.9081, 0.1074, 0.4046, 0.9081, 0.1074, 0.4046, 0.9081, 0.1074, 0.4046, 0.9081, 0.1074, 0.4046, 0.02608, 0.9501, -0.3107, 0.02608, 0.9501, -0.3107, 0.02608, 0.9501, -0.3107, 0.02608, 0.9501, -0.3107, 0.3749, 0.2216, -0.9002, 0.3749, 0.2216, -0.9002, 0.3749, 0.2216, -0.9002, 0.3749, 0.2216, -0.9002, 0.3488, -0.7286, -0.5895, 0.3488, -0.7286, -0.5895, 0.3488, -0.7286, -0.5895, 0.3488, -0.7286, -0.5895, -0.02608, -0.9502, 0.3107, -0.02608, -0.9502, 0.3107, -0.02608, -0.9502, 0.3107, -0.02608, -0.9502, 0.3107, -0.9081, -0.1074, -0.4046, -0.9081, -0.1074, -0.4046, -0.9081, -0.1074, -0.4046, -0.9081, -0.1074, -0.4046, -0.9081, -0.1074, -0.4046, -0.9081, -0.1074, -0.4046, 0.9703, -0.1677, -0.1741, 0.9703, -0.1677, -0.1741, 0.9703, -0.1677, -0.1741, 0.9703, -0.1677, -0.1741, 0.3776, -0.9186, 0.1171, 0.3776, -0.9186, 0.1171, 0.3776, -0.9186, 0.1171, 0.3776, -0.9186, 0.1171, -0.2073, -0.2071, -0.9561, -0.2073, -0.2071, -0.9561, -0.2073, -0.2071, -0.9561, -0.2073, -0.2071, -0.9561, -0.2073, -0.2071, -0.9561, -0.2073, -0.2071, -0.9561, 0.5928, 0.7509, -0.2912, 0.5928, 0.7509, -0.2912, 0.5928, 0.7509, -0.2912, 0.5928, 0.7509, -0.2912, -0.3776, 0.9186, -0.1171, -0.3776, 0.9186, -0.1171, -0.3776, 0.9186, -0.1171, -0.3776, 0.9186, -0.1171, -0.9703, 0.1677, 0.1741, -0.9703, 0.1677, 0.1741, -0.9703, 0.1677, 0.1741, -0.9703, 0.1677, 0.1741, -0.5928, -0.7509, 0.2912, -0.5928, -0.7509, 0.2912, -0.5928, -0.7509, 0.2912, -0.5928, -0.7509, 0.2912, 0.2073, 0.2071, 0.9561, 0.2073, 0.2071, 0.9561, 0.2073, 0.2071, 0.9561, 0.2073, 0.2071, 0.9561, 0.2073, 0.2071, 0.9561, 0.2073, 0.2071, 0.9561, 0.6336, -0.1677, -0.7553, 0.6336, -0.1677, -0.7553, 0.6336, -0.1677, -0.7553, 0.6336, -0.1677, -0.7553, 0.3649, -0.9186, -0.152, 0.3649, -0.9186, -0.152, 0.3649, -0.9186, -0.152, 0.3649, -0.9186, -0.152, -0.7717, -0.2071, -0.6013, -0.7717, -0.2071, -0.6013, -0.7717, -0.2071, -0.6013, -0.7717, -0.2071, -0.6013, -0.7717, -0.2071, -0.6013, -0.7717, -0.2071, -0.6013, 0.2687, 0.7509, -0.6033, 0.2687, 0.7509, -0.6033, 0.2687, 0.7509, -0.6033, 0.2687, 0.7509, -0.6033, -0.3649, 0.9186, 0.152, -0.3649, 0.9186, 0.152, -0.3649, 0.9186, 0.152, -0.3649, 0.9186, 0.152, -0.6336, 0.1677, 0.7553, -0.6336, 0.1677, 0.7553, -0.6336, 0.1677, 0.7553, -0.6336, 0.1677, 0.7553, -0.2686, -0.7509, 0.6033, -0.2686, -0.7509, 0.6033, -0.2686, -0.7509, 0.6033, -0.2686, -0.7509, 0.6033, 0.7717, 0.2071, 0.6013, 0.7717, 0.2071, 0.6013, 0.7717, 0.2071, 0.6013, 0.7717, 0.2071, 0.6013, 0.7717, 0.2071, 0.6013, 0.7717, 0.2071, 0.6013, -0.2476, -0.7915, 0.5588, -0.2476, -0.7915, 0.5588, -0.2476, -0.7915, 0.5588, -0.2476, -0.7915, 0.5588, -0.3953, 0.1336, 0.9088, -0.3953, 0.1336, 0.9088, -0.3953, 0.1336, 0.9088, -0.3953, 0.1336, 0.9088, -0.9167, 0.0047, -0.3995, -0.9167, 0.0047, -0.3995, -0.9167, 0.0047, -0.3995, -0.9167, 0.0047, -0.3995, -0.9167, 0.0047, -0.3995, -0.9167, 0.0047, -0.3995, 0.1478, -0.925, -0.35, 0.1478, -0.925, -0.35, 0.1478, -0.925, -0.35, 0.1478, -0.925, -0.35, 0.3953, -0.1336, -0.9088, 0.3953, -0.1336, -0.9088, 0.3953, -0.1336, -0.9088, 0.3953, -0.1336, -0.9088, 0.2476, 0.7915, -0.5588, 0.2476, 0.7915, -0.5588, 0.2476, 0.7915, -0.5588, 0.2476, 0.7915, -0.5588, -0.1478, 0.925, 0.35, -0.1478, 0.925, 0.35, -0.1478, 0.925, 0.35, -0.1478, 0.925, 0.35, 0.9167, -0.0047, 0.3995, 0.9167, -0.0047, 0.3995, 0.9167, -0.0047, 0.3995, 0.9167, -0.0047, 0.3995, 0.9167, -0.0047, 0.3995, 0.9167, -0.0047, 0.3995, -0.4058, -0.586, 0.7014, -0.5181, 0.06574, 0.8528, -0.8985, 8.965e-08, 0.4389, -0.8985, -1.758e-07, 0.4389, -0.5428, 0.06275, 0.8375, -0.5137, 0.06627, 0.8554, -0.8985, -9.034e-08, 0.4389, -0.8985, 1.775e-07, 0.4389, 0.4086, -0.5732, 0.7103, -0.4058, -0.586, 0.7014, 0.0, -1.0, 0.0, 0.0, -1.0, 0.0, 0.0, -1.0, 0.0, 0.0, -1.0, 0.0, 0.0, -1.0, 0.0, 0.0, -1.0, 0.0, 0.0, -1.0, 0.0, -0.5181, 0.06574, 0.8528, -0.5428, 0.06275, 0.8375, -0.8985, 1.775e-07, 0.4389, -0.8985, 8.965e-08, 0.4389, -0.5137, 0.06627, 0.8554, -0.4549, 0.5946, 0.6629, -0.8985, -1.807e-07, 0.4389, -0.8985, -9.034e-08, 0.4389, 0.5464, 0.06469, 0.835, 0.4399, 0.6088, 0.6602, 0.02591, 0.7453, 0.6662, -0.4549, 0.5946, 0.6629, -0.5137, 0.06627, 0.8554, -0.5428, 0.06275, 0.8375, -0.5181, 0.06574, 0.8528, -0.4058, -0.586, 0.7014, 0.4086, -0.5732, 0.7103, 0.5518, 0.06399, 0.8315, 0.5738, 0.06109, 0.8167])] * 3)])

# ---- objects
ob_cake = bpy.data.objects.new('Cake', me_mesh_129)

# ---- transforms, parenting, visibility, modifiers, constraints
ob_cake.location = (0.0, 0.0, 0.0)
ob_cake.rotation_euler = (1.571, -0.0, 0.0)
ob_cake.scale = (0.01, 0.01, 0.01)
ob_cake.color = (0.8, 0.8, 0.8, 1.0)

# ---- collection membership
col_collection.objects.link(ob_cake)

# ---- scene / render settings (as saved in the file)
scene.frame_start = 1; scene.frame_end = 250; scene.frame_set(1)
scene.render.engine = 'BLENDER_EEVEE_NEXT'
scene.cycles.sampling_pattern = 'TABULATED_SOBOL'
scene.cycles.use_light_tree = False
scene.view_settings.view_transform = 'Standard'
bpy.context.view_layer.update()

# ---- added for rendering (the .blend has no active camera and no usable light): camera, sun
cam_auto = bpy.data.cameras.new('AutoCamera')
cam_auto.lens = 50.0
cam_auto.sensor_width = 36.0
cam_auto.clip_end = 1000.0
ob_auto_camera = bpy.data.objects.new('AutoCamera', cam_auto)
scene.collection.objects.link(ob_auto_camera)
ob_auto_camera.location = (0.185215, -0.210558, 0.196355)
ob_auto_camera.rotation_euler = (1.09748, -7.21219e-08, 0.694738)
scene.camera = ob_auto_camera
light_auto_sun = bpy.data.lights.new('AutoSun', 'SUN')
light_auto_sun.energy = 3.0
light_auto_sun.angle = 0.0523599
ob_auto_sun = bpy.data.objects.new('AutoSun', light_auto_sun)
scene.collection.objects.link(ob_auto_sun)
ob_auto_sun.rotation_euler = (0.872665, 0.174533, 0.523599)
bpy.context.view_layer.update()
